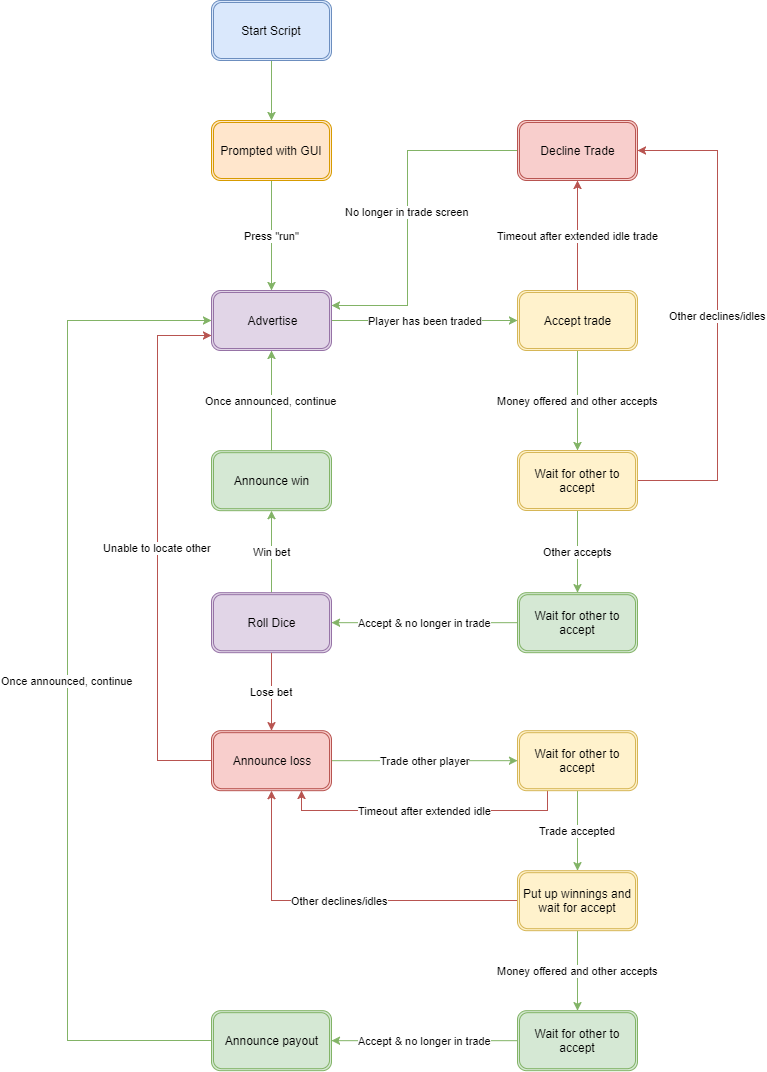

The diagram above was exported from draw.io. Its source (the exported page's mxGraphModel, read from the mxfile embedded in the PNG):
<mxGraphModel dx="1110" dy="485" grid="1" gridSize="10" guides="1" tooltips="1" connect="1" arrows="1" fold="1" page="1" pageScale="1" pageWidth="826" pageHeight="1169" background="#ffffff" math="0" shadow="0">
  <root>
    <mxCell id="0" />
    <mxCell id="1" parent="0" />
    <mxCell id="5" style="edgeStyle=orthogonalEdgeStyle;rounded=0;html=1;exitX=0.5;exitY=1;jettySize=auto;orthogonalLoop=1;fillColor=#d5e8d4;strokeColor=#82b366;" edge="1" parent="1" source="2" target="3">
      <mxGeometry relative="1" as="geometry" />
    </mxCell>
    <mxCell id="2" value="Start Script" style="shape=ext;double=1;rounded=1;whiteSpace=wrap;html=1;fillColor=#dae8fc;strokeColor=#6c8ebf;" vertex="1" parent="1">
      <mxGeometry x="324" y="10" width="120" height="60" as="geometry" />
    </mxCell>
    <mxCell id="7" value="Press &quot;run&quot;" style="edgeStyle=orthogonalEdgeStyle;rounded=0;html=1;jettySize=auto;orthogonalLoop=1;fillColor=#d5e8d4;strokeColor=#82b366;" edge="1" parent="1" source="3" target="6">
      <mxGeometry relative="1" as="geometry" />
    </mxCell>
    <mxCell id="3" value="Prompted with GUI" style="shape=ext;double=1;rounded=1;whiteSpace=wrap;html=1;fillColor=#ffe6cc;strokeColor=#d79b00;" vertex="1" parent="1">
      <mxGeometry x="324" y="130" width="120" height="60" as="geometry" />
    </mxCell>
    <mxCell id="9" value="Player has been traded" style="edgeStyle=orthogonalEdgeStyle;rounded=0;html=1;jettySize=auto;orthogonalLoop=1;fillColor=#d5e8d4;strokeColor=#82b366;" edge="1" parent="1" source="6" target="8">
      <mxGeometry relative="1" as="geometry" />
    </mxCell>
    <mxCell id="6" value="Advertise" style="shape=ext;double=1;rounded=1;whiteSpace=wrap;html=1;fillColor=#e1d5e7;strokeColor=#9673a6;" vertex="1" parent="1">
      <mxGeometry x="324" y="300" width="120" height="60" as="geometry" />
    </mxCell>
    <mxCell id="14" value="Timeout after extended idle trade" style="edgeStyle=orthogonalEdgeStyle;rounded=0;html=1;jettySize=auto;orthogonalLoop=1;fillColor=#f8cecc;strokeColor=#b85450;" edge="1" parent="1" source="8" target="13">
      <mxGeometry relative="1" as="geometry" />
    </mxCell>
    <mxCell id="17" value="Money offered and other accepts" style="edgeStyle=orthogonalEdgeStyle;rounded=0;html=1;jettySize=auto;orthogonalLoop=1;fillColor=#d5e8d4;strokeColor=#82b366;" edge="1" parent="1" source="8" target="16">
      <mxGeometry relative="1" as="geometry" />
    </mxCell>
    <mxCell id="8" value="Accept trade" style="shape=ext;double=1;rounded=1;whiteSpace=wrap;html=1;fillColor=#fff2cc;strokeColor=#d6b656;" vertex="1" parent="1">
      <mxGeometry x="630" y="300" width="120" height="60" as="geometry" />
    </mxCell>
    <mxCell id="15" value="No longer in trade screen" style="edgeStyle=orthogonalEdgeStyle;rounded=0;html=1;entryX=1;entryY=0.25;jettySize=auto;orthogonalLoop=1;fillColor=#d5e8d4;strokeColor=#82b366;exitX=0;exitY=0.5;" edge="1" parent="1" source="13" target="6">
      <mxGeometry relative="1" as="geometry">
        <Array as="points">
          <mxPoint x="520" y="160" />
          <mxPoint x="520" y="315" />
        </Array>
      </mxGeometry>
    </mxCell>
    <mxCell id="13" value="Decline Trade" style="shape=ext;double=1;rounded=1;whiteSpace=wrap;html=1;fillColor=#f8cecc;strokeColor=#b85450;" vertex="1" parent="1">
      <mxGeometry x="630" y="130" width="120" height="60" as="geometry" />
    </mxCell>
    <mxCell id="19" value="Other accepts" style="edgeStyle=orthogonalEdgeStyle;rounded=0;html=1;jettySize=auto;orthogonalLoop=1;fillColor=#d5e8d4;strokeColor=#82b366;" edge="1" parent="1" source="16" target="18">
      <mxGeometry relative="1" as="geometry" />
    </mxCell>
    <mxCell id="20" value="Other declines/idles" style="edgeStyle=orthogonalEdgeStyle;rounded=0;html=1;jettySize=auto;orthogonalLoop=1;entryX=1;entryY=0.5;fillColor=#f8cecc;strokeColor=#b85450;exitX=1;exitY=0.5;" edge="1" parent="1" source="16" target="13">
      <mxGeometry relative="1" as="geometry">
        <mxPoint x="810" y="180" as="targetPoint" />
        <Array as="points">
          <mxPoint x="830" y="490" />
          <mxPoint x="830" y="160" />
        </Array>
      </mxGeometry>
    </mxCell>
    <mxCell id="16" value="Wait for other to accept" style="shape=ext;double=1;rounded=1;whiteSpace=wrap;html=1;fillColor=#fff2cc;strokeColor=#d6b656;" vertex="1" parent="1">
      <mxGeometry x="630" y="460" width="120" height="60" as="geometry" />
    </mxCell>
    <mxCell id="23" value="Accept &amp;amp; no longer in trade" style="edgeStyle=orthogonalEdgeStyle;rounded=0;html=1;jettySize=auto;orthogonalLoop=1;fillColor=#d5e8d4;strokeColor=#82b366;" edge="1" parent="1" source="18" target="22">
      <mxGeometry relative="1" as="geometry" />
    </mxCell>
    <mxCell id="18" value="Wait for other to accept" style="shape=ext;double=1;rounded=1;whiteSpace=wrap;html=1;fillColor=#d5e8d4;strokeColor=#82b366;" vertex="1" parent="1">
      <mxGeometry x="630" y="602.1818237304688" width="120" height="60" as="geometry" />
    </mxCell>
    <mxCell id="25" value="Lose bet" style="edgeStyle=orthogonalEdgeStyle;rounded=0;html=1;jettySize=auto;orthogonalLoop=1;fillColor=#f8cecc;strokeColor=#b85450;" edge="1" parent="1" source="22" target="24">
      <mxGeometry relative="1" as="geometry" />
    </mxCell>
    <mxCell id="27" value="Win bet" style="edgeStyle=orthogonalEdgeStyle;rounded=0;html=1;jettySize=auto;orthogonalLoop=1;fillColor=#d5e8d4;strokeColor=#82b366;" edge="1" parent="1" source="22" target="26">
      <mxGeometry relative="1" as="geometry" />
    </mxCell>
    <mxCell id="22" value="Roll Dice" style="shape=ext;double=1;rounded=1;whiteSpace=wrap;html=1;fillColor=#e1d5e7;strokeColor=#9673a6;" vertex="1" parent="1">
      <mxGeometry x="324" y="602.1818237304688" width="120" height="60" as="geometry" />
    </mxCell>
    <mxCell id="30" value="Trade other player" style="edgeStyle=orthogonalEdgeStyle;rounded=0;html=1;jettySize=auto;orthogonalLoop=1;fillColor=#d5e8d4;strokeColor=#82b366;" edge="1" parent="1" source="24" target="29">
      <mxGeometry relative="1" as="geometry" />
    </mxCell>
    <mxCell id="39" value="Unable to locate other" style="edgeStyle=orthogonalEdgeStyle;rounded=0;html=1;entryX=0;entryY=0.75;jettySize=auto;orthogonalLoop=1;fillColor=#f8cecc;strokeColor=#b85450;" edge="1" parent="1" source="24" target="6">
      <mxGeometry relative="1" as="geometry">
        <Array as="points">
          <mxPoint x="270" y="770" />
          <mxPoint x="270" y="345" />
        </Array>
      </mxGeometry>
    </mxCell>
    <mxCell id="24" value="Announce loss" style="shape=ext;double=1;rounded=1;whiteSpace=wrap;html=1;fillColor=#f8cecc;strokeColor=#b85450;" vertex="1" parent="1">
      <mxGeometry x="324" y="740.1818237304688" width="120" height="60" as="geometry" />
    </mxCell>
    <mxCell id="28" value="Once announced, continue" style="edgeStyle=orthogonalEdgeStyle;rounded=0;html=1;entryX=0.5;entryY=1;jettySize=auto;orthogonalLoop=1;fillColor=#d5e8d4;strokeColor=#82b366;" edge="1" parent="1" source="26" target="6">
      <mxGeometry relative="1" as="geometry" />
    </mxCell>
    <mxCell id="26" value="Announce win" style="shape=ext;double=1;rounded=1;whiteSpace=wrap;html=1;fillColor=#d5e8d4;strokeColor=#82b366;" vertex="1" parent="1">
      <mxGeometry x="324" y="460.18182373046875" width="120" height="60" as="geometry" />
    </mxCell>
    <mxCell id="32" value="Trade accepted" style="edgeStyle=orthogonalEdgeStyle;rounded=0;html=1;jettySize=auto;orthogonalLoop=1;fillColor=#d5e8d4;strokeColor=#82b366;" edge="1" parent="1" source="29" target="31">
      <mxGeometry relative="1" as="geometry" />
    </mxCell>
    <mxCell id="42" value="Timeout after extended idle" style="edgeStyle=orthogonalEdgeStyle;rounded=0;html=1;exitX=0.25;exitY=1;entryX=0.75;entryY=1;jettySize=auto;orthogonalLoop=1;fillColor=#f8cecc;strokeColor=#b85450;" edge="1" parent="1" source="29" target="24">
      <mxGeometry relative="1" as="geometry" />
    </mxCell>
    <mxCell id="29" value="Wait for other to accept" style="shape=ext;double=1;rounded=1;whiteSpace=wrap;html=1;fillColor=#fff2cc;strokeColor=#d6b656;" vertex="1" parent="1">
      <mxGeometry x="630" y="740.1818237304688" width="120" height="60" as="geometry" />
    </mxCell>
    <mxCell id="34" value="Money offered and other accepts" style="edgeStyle=orthogonalEdgeStyle;rounded=0;html=1;jettySize=auto;orthogonalLoop=1;fillColor=#d5e8d4;strokeColor=#82b366;" edge="1" parent="1" source="31" target="33">
      <mxGeometry relative="1" as="geometry" />
    </mxCell>
    <mxCell id="41" value="Other declines/idles" style="edgeStyle=orthogonalEdgeStyle;rounded=0;html=1;jettySize=auto;orthogonalLoop=1;fillColor=#f8cecc;strokeColor=#b85450;" edge="1" parent="1" source="31" target="24">
      <mxGeometry relative="1" as="geometry" />
    </mxCell>
    <mxCell id="31" value="Put up winnings and wait for accept" style="shape=ext;double=1;rounded=1;whiteSpace=wrap;html=1;fillColor=#fff2cc;strokeColor=#d6b656;" vertex="1" parent="1">
      <mxGeometry x="630" y="880.1818237304688" width="120" height="60" as="geometry" />
    </mxCell>
    <mxCell id="38" value="Accept &amp;amp; no longer in trade" style="edgeStyle=orthogonalEdgeStyle;rounded=0;html=1;jettySize=auto;orthogonalLoop=1;fillColor=#d5e8d4;strokeColor=#82b366;" edge="1" parent="1" source="33" target="36">
      <mxGeometry relative="1" as="geometry" />
    </mxCell>
    <mxCell id="33" value="Wait for other to accept" style="shape=ext;double=1;rounded=1;whiteSpace=wrap;html=1;fillColor=#d5e8d4;strokeColor=#82b366;" vertex="1" parent="1">
      <mxGeometry x="630" y="1020.1818237304688" width="120" height="60" as="geometry" />
    </mxCell>
    <mxCell id="37" value="Once announced, continue" style="edgeStyle=orthogonalEdgeStyle;rounded=0;html=1;entryX=0;entryY=0.5;jettySize=auto;orthogonalLoop=1;fillColor=#d5e8d4;strokeColor=#82b366;" edge="1" parent="1" source="36" target="6">
      <mxGeometry relative="1" as="geometry">
        <Array as="points">
          <mxPoint x="180" y="1050" />
          <mxPoint x="180" y="330" />
        </Array>
      </mxGeometry>
    </mxCell>
    <mxCell id="36" value="Announce payout" style="shape=ext;double=1;rounded=1;whiteSpace=wrap;html=1;fillColor=#d5e8d4;strokeColor=#82b366;" vertex="1" parent="1">
      <mxGeometry x="324" y="1020.1818237304688" width="120" height="60" as="geometry" />
    </mxCell>
  </root>
</mxGraphModel>